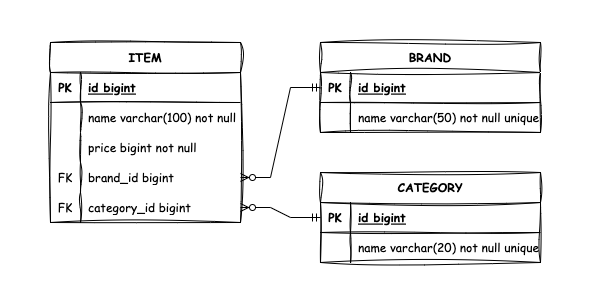

The diagram above was exported from draw.io. Its source (the exported page's mxGraphModel, read from the mxfile embedded in the PNG):
<mxGraphModel dx="954" dy="674" grid="1" gridSize="10" guides="1" tooltips="1" connect="1" arrows="1" fold="1" page="1" pageScale="1" pageWidth="300" pageHeight="300" math="0" shadow="0" extFonts="Permanent Marker^https://fonts.googleapis.com/css?family=Permanent+Marker">
  <root>
    <mxCell id="0" />
    <mxCell id="1" parent="0" />
    <mxCell id="C-vyLk0tnHw3VtMMgP7b-2" value="BRAND" style="shape=table;startSize=30;container=1;collapsible=1;childLayout=tableLayout;fixedRows=1;rowLines=0;fontStyle=1;align=center;resizeLast=1;sketch=1;curveFitting=1;jiggle=2;fontFamily=Comic Sans MS;" parent="1" vertex="1">
      <mxGeometry x="320" y="42" width="220" height="90" as="geometry" />
    </mxCell>
    <mxCell id="C-vyLk0tnHw3VtMMgP7b-3" value="" style="shape=partialRectangle;collapsible=0;dropTarget=0;pointerEvents=0;fillColor=none;points=[[0,0.5],[1,0.5]];portConstraint=eastwest;top=0;left=0;right=0;bottom=1;sketch=1;curveFitting=1;jiggle=2;fontFamily=Comic Sans MS;" parent="C-vyLk0tnHw3VtMMgP7b-2" vertex="1">
      <mxGeometry y="30" width="220" height="30" as="geometry" />
    </mxCell>
    <mxCell id="C-vyLk0tnHw3VtMMgP7b-4" value="PK" style="shape=partialRectangle;overflow=hidden;connectable=0;fillColor=none;top=0;left=0;bottom=0;right=0;fontStyle=1;sketch=1;curveFitting=1;jiggle=2;fontFamily=Comic Sans MS;" parent="C-vyLk0tnHw3VtMMgP7b-3" vertex="1">
      <mxGeometry width="30" height="30" as="geometry">
        <mxRectangle width="30" height="30" as="alternateBounds" />
      </mxGeometry>
    </mxCell>
    <mxCell id="C-vyLk0tnHw3VtMMgP7b-5" value="id bigint" style="shape=partialRectangle;overflow=hidden;connectable=0;fillColor=none;top=0;left=0;bottom=0;right=0;align=left;spacingLeft=6;fontStyle=5;sketch=1;curveFitting=1;jiggle=2;fontFamily=Comic Sans MS;" parent="C-vyLk0tnHw3VtMMgP7b-3" vertex="1">
      <mxGeometry x="30" width="190" height="30" as="geometry">
        <mxRectangle width="190" height="30" as="alternateBounds" />
      </mxGeometry>
    </mxCell>
    <mxCell id="RYLbagRTODNXD-4sJwyG-38" value="" style="shape=partialRectangle;collapsible=0;dropTarget=0;pointerEvents=0;fillColor=none;points=[[0,0.5],[1,0.5]];portConstraint=eastwest;top=0;left=0;right=0;bottom=0;sketch=1;curveFitting=1;jiggle=2;fontFamily=Comic Sans MS;" vertex="1" parent="C-vyLk0tnHw3VtMMgP7b-2">
      <mxGeometry y="60" width="220" height="30" as="geometry" />
    </mxCell>
    <mxCell id="RYLbagRTODNXD-4sJwyG-39" value="" style="shape=partialRectangle;overflow=hidden;connectable=0;fillColor=none;top=0;left=0;bottom=0;right=0;sketch=1;curveFitting=1;jiggle=2;fontFamily=Comic Sans MS;" vertex="1" parent="RYLbagRTODNXD-4sJwyG-38">
      <mxGeometry width="30" height="30" as="geometry">
        <mxRectangle width="30" height="30" as="alternateBounds" />
      </mxGeometry>
    </mxCell>
    <mxCell id="RYLbagRTODNXD-4sJwyG-40" value="name varchar(50) not null unique" style="shape=partialRectangle;overflow=hidden;connectable=0;fillColor=none;top=0;left=0;bottom=0;right=0;align=left;spacingLeft=6;sketch=1;curveFitting=1;jiggle=2;fontFamily=Comic Sans MS;" vertex="1" parent="RYLbagRTODNXD-4sJwyG-38">
      <mxGeometry x="30" width="190" height="30" as="geometry">
        <mxRectangle width="190" height="30" as="alternateBounds" />
      </mxGeometry>
    </mxCell>
    <mxCell id="RYLbagRTODNXD-4sJwyG-29" value="CATEGORY" style="shape=table;startSize=30;container=1;collapsible=1;childLayout=tableLayout;fixedRows=1;rowLines=0;fontStyle=1;align=center;resizeLast=1;sketch=1;curveFitting=1;jiggle=2;fontFamily=Comic Sans MS;" vertex="1" parent="1">
      <mxGeometry x="320" y="172" width="220" height="90" as="geometry" />
    </mxCell>
    <mxCell id="RYLbagRTODNXD-4sJwyG-30" value="" style="shape=partialRectangle;collapsible=0;dropTarget=0;pointerEvents=0;fillColor=none;points=[[0,0.5],[1,0.5]];portConstraint=eastwest;top=0;left=0;right=0;bottom=1;sketch=1;curveFitting=1;jiggle=2;fontFamily=Comic Sans MS;" vertex="1" parent="RYLbagRTODNXD-4sJwyG-29">
      <mxGeometry y="30" width="220" height="30" as="geometry" />
    </mxCell>
    <mxCell id="RYLbagRTODNXD-4sJwyG-31" value="PK" style="shape=partialRectangle;overflow=hidden;connectable=0;fillColor=none;top=0;left=0;bottom=0;right=0;fontStyle=1;sketch=1;curveFitting=1;jiggle=2;fontFamily=Comic Sans MS;" vertex="1" parent="RYLbagRTODNXD-4sJwyG-30">
      <mxGeometry width="30" height="30" as="geometry">
        <mxRectangle width="30" height="30" as="alternateBounds" />
      </mxGeometry>
    </mxCell>
    <mxCell id="RYLbagRTODNXD-4sJwyG-32" value="id bigint" style="shape=partialRectangle;overflow=hidden;connectable=0;fillColor=none;top=0;left=0;bottom=0;right=0;align=left;spacingLeft=6;fontStyle=5;sketch=1;curveFitting=1;jiggle=2;fontFamily=Comic Sans MS;" vertex="1" parent="RYLbagRTODNXD-4sJwyG-30">
      <mxGeometry x="30" width="190" height="30" as="geometry">
        <mxRectangle width="190" height="30" as="alternateBounds" />
      </mxGeometry>
    </mxCell>
    <mxCell id="RYLbagRTODNXD-4sJwyG-33" value="" style="shape=partialRectangle;collapsible=0;dropTarget=0;pointerEvents=0;fillColor=none;points=[[0,0.5],[1,0.5]];portConstraint=eastwest;top=0;left=0;right=0;bottom=0;sketch=1;curveFitting=1;jiggle=2;fontFamily=Comic Sans MS;" vertex="1" parent="RYLbagRTODNXD-4sJwyG-29">
      <mxGeometry y="60" width="220" height="30" as="geometry" />
    </mxCell>
    <mxCell id="RYLbagRTODNXD-4sJwyG-34" value="" style="shape=partialRectangle;overflow=hidden;connectable=0;fillColor=none;top=0;left=0;bottom=0;right=0;sketch=1;curveFitting=1;jiggle=2;fontFamily=Comic Sans MS;" vertex="1" parent="RYLbagRTODNXD-4sJwyG-33">
      <mxGeometry width="30" height="30" as="geometry">
        <mxRectangle width="30" height="30" as="alternateBounds" />
      </mxGeometry>
    </mxCell>
    <mxCell id="RYLbagRTODNXD-4sJwyG-35" value="name varchar(20) not null unique" style="shape=partialRectangle;overflow=hidden;connectable=0;fillColor=none;top=0;left=0;bottom=0;right=0;align=left;spacingLeft=6;sketch=1;curveFitting=1;jiggle=2;fontFamily=Comic Sans MS;" vertex="1" parent="RYLbagRTODNXD-4sJwyG-33">
      <mxGeometry x="30" width="190" height="30" as="geometry">
        <mxRectangle width="190" height="30" as="alternateBounds" />
      </mxGeometry>
    </mxCell>
    <mxCell id="RYLbagRTODNXD-4sJwyG-56" value="ITEM" style="shape=table;startSize=30;container=1;collapsible=1;childLayout=tableLayout;fixedRows=1;rowLines=0;fontStyle=1;align=center;resizeLast=1;sketch=1;curveFitting=1;jiggle=2;fontFamily=Comic Sans MS;" vertex="1" parent="1">
      <mxGeometry x="50" y="42" width="190" height="180" as="geometry" />
    </mxCell>
    <mxCell id="RYLbagRTODNXD-4sJwyG-57" value="" style="shape=partialRectangle;collapsible=0;dropTarget=0;pointerEvents=0;fillColor=none;points=[[0,0.5],[1,0.5]];portConstraint=eastwest;top=0;left=0;right=0;bottom=1;sketch=1;curveFitting=1;jiggle=2;fontFamily=Comic Sans MS;" vertex="1" parent="RYLbagRTODNXD-4sJwyG-56">
      <mxGeometry y="30" width="190" height="30" as="geometry" />
    </mxCell>
    <mxCell id="RYLbagRTODNXD-4sJwyG-58" value="PK" style="shape=partialRectangle;overflow=hidden;connectable=0;fillColor=none;top=0;left=0;bottom=0;right=0;fontStyle=1;sketch=1;curveFitting=1;jiggle=2;fontFamily=Comic Sans MS;" vertex="1" parent="RYLbagRTODNXD-4sJwyG-57">
      <mxGeometry width="30" height="30" as="geometry">
        <mxRectangle width="30" height="30" as="alternateBounds" />
      </mxGeometry>
    </mxCell>
    <mxCell id="RYLbagRTODNXD-4sJwyG-59" value="id bigint" style="shape=partialRectangle;overflow=hidden;connectable=0;fillColor=none;top=0;left=0;bottom=0;right=0;align=left;spacingLeft=6;fontStyle=5;sketch=1;curveFitting=1;jiggle=2;fontFamily=Comic Sans MS;" vertex="1" parent="RYLbagRTODNXD-4sJwyG-57">
      <mxGeometry x="30" width="160" height="30" as="geometry">
        <mxRectangle width="160" height="30" as="alternateBounds" />
      </mxGeometry>
    </mxCell>
    <mxCell id="RYLbagRTODNXD-4sJwyG-60" value="" style="shape=partialRectangle;collapsible=0;dropTarget=0;pointerEvents=0;fillColor=none;points=[[0,0.5],[1,0.5]];portConstraint=eastwest;top=0;left=0;right=0;bottom=0;sketch=1;curveFitting=1;jiggle=2;fontFamily=Comic Sans MS;" vertex="1" parent="RYLbagRTODNXD-4sJwyG-56">
      <mxGeometry y="60" width="190" height="30" as="geometry" />
    </mxCell>
    <mxCell id="RYLbagRTODNXD-4sJwyG-61" value="" style="shape=partialRectangle;overflow=hidden;connectable=0;fillColor=none;top=0;left=0;bottom=0;right=0;sketch=1;curveFitting=1;jiggle=2;fontFamily=Comic Sans MS;" vertex="1" parent="RYLbagRTODNXD-4sJwyG-60">
      <mxGeometry width="30" height="30" as="geometry">
        <mxRectangle width="30" height="30" as="alternateBounds" />
      </mxGeometry>
    </mxCell>
    <mxCell id="RYLbagRTODNXD-4sJwyG-62" value="name varchar(100) not null" style="shape=partialRectangle;overflow=hidden;connectable=0;fillColor=none;top=0;left=0;bottom=0;right=0;align=left;spacingLeft=6;sketch=1;curveFitting=1;jiggle=2;fontFamily=Comic Sans MS;" vertex="1" parent="RYLbagRTODNXD-4sJwyG-60">
      <mxGeometry x="30" width="160" height="30" as="geometry">
        <mxRectangle width="160" height="30" as="alternateBounds" />
      </mxGeometry>
    </mxCell>
    <mxCell id="RYLbagRTODNXD-4sJwyG-65" value="" style="shape=partialRectangle;collapsible=0;dropTarget=0;pointerEvents=0;fillColor=none;points=[[0,0.5],[1,0.5]];portConstraint=eastwest;top=0;left=0;right=0;bottom=0;sketch=1;curveFitting=1;jiggle=2;fontFamily=Comic Sans MS;" vertex="1" parent="RYLbagRTODNXD-4sJwyG-56">
      <mxGeometry y="90" width="190" height="30" as="geometry" />
    </mxCell>
    <mxCell id="RYLbagRTODNXD-4sJwyG-66" value="" style="shape=partialRectangle;overflow=hidden;connectable=0;fillColor=none;top=0;left=0;bottom=0;right=0;sketch=1;curveFitting=1;jiggle=2;fontFamily=Comic Sans MS;" vertex="1" parent="RYLbagRTODNXD-4sJwyG-65">
      <mxGeometry width="30" height="30" as="geometry">
        <mxRectangle width="30" height="30" as="alternateBounds" />
      </mxGeometry>
    </mxCell>
    <mxCell id="RYLbagRTODNXD-4sJwyG-67" value="price bigint not null" style="shape=partialRectangle;overflow=hidden;connectable=0;fillColor=none;top=0;left=0;bottom=0;right=0;align=left;spacingLeft=6;sketch=1;curveFitting=1;jiggle=2;fontFamily=Comic Sans MS;" vertex="1" parent="RYLbagRTODNXD-4sJwyG-65">
      <mxGeometry x="30" width="160" height="30" as="geometry">
        <mxRectangle width="160" height="30" as="alternateBounds" />
      </mxGeometry>
    </mxCell>
    <mxCell id="RYLbagRTODNXD-4sJwyG-75" value="" style="shape=tableRow;horizontal=0;startSize=0;swimlaneHead=0;swimlaneBody=0;fillColor=none;collapsible=0;dropTarget=0;points=[[0,0.5],[1,0.5]];portConstraint=eastwest;top=0;left=0;right=0;bottom=0;sketch=1;curveFitting=1;jiggle=2;fontFamily=Comic Sans MS;" vertex="1" parent="RYLbagRTODNXD-4sJwyG-56">
      <mxGeometry y="120" width="190" height="30" as="geometry" />
    </mxCell>
    <mxCell id="RYLbagRTODNXD-4sJwyG-76" value="FK" style="shape=partialRectangle;connectable=0;fillColor=none;top=0;left=0;bottom=0;right=0;fontStyle=0;overflow=hidden;whiteSpace=wrap;html=1;sketch=1;curveFitting=1;jiggle=2;fontFamily=Comic Sans MS;" vertex="1" parent="RYLbagRTODNXD-4sJwyG-75">
      <mxGeometry width="30" height="30" as="geometry">
        <mxRectangle width="30" height="30" as="alternateBounds" />
      </mxGeometry>
    </mxCell>
    <mxCell id="RYLbagRTODNXD-4sJwyG-77" value="brand_id bigint" style="shape=partialRectangle;connectable=0;fillColor=none;top=0;left=0;bottom=0;right=0;align=left;spacingLeft=6;fontStyle=0;overflow=hidden;whiteSpace=wrap;html=1;sketch=1;curveFitting=1;jiggle=2;fontFamily=Comic Sans MS;" vertex="1" parent="RYLbagRTODNXD-4sJwyG-75">
      <mxGeometry x="30" width="160" height="30" as="geometry">
        <mxRectangle width="160" height="30" as="alternateBounds" />
      </mxGeometry>
    </mxCell>
    <mxCell id="RYLbagRTODNXD-4sJwyG-78" value="" style="shape=tableRow;horizontal=0;startSize=0;swimlaneHead=0;swimlaneBody=0;fillColor=none;collapsible=0;dropTarget=0;points=[[0,0.5],[1,0.5]];portConstraint=eastwest;top=0;left=0;right=0;bottom=0;sketch=1;curveFitting=1;jiggle=2;fontFamily=Comic Sans MS;" vertex="1" parent="RYLbagRTODNXD-4sJwyG-56">
      <mxGeometry y="150" width="190" height="30" as="geometry" />
    </mxCell>
    <mxCell id="RYLbagRTODNXD-4sJwyG-79" value="FK" style="shape=partialRectangle;connectable=0;fillColor=none;top=0;left=0;bottom=0;right=0;fontStyle=0;overflow=hidden;whiteSpace=wrap;html=1;sketch=1;curveFitting=1;jiggle=2;fontFamily=Comic Sans MS;" vertex="1" parent="RYLbagRTODNXD-4sJwyG-78">
      <mxGeometry width="30" height="30" as="geometry">
        <mxRectangle width="30" height="30" as="alternateBounds" />
      </mxGeometry>
    </mxCell>
    <mxCell id="RYLbagRTODNXD-4sJwyG-80" value="category_id bigint" style="shape=partialRectangle;connectable=0;fillColor=none;top=0;left=0;bottom=0;right=0;align=left;spacingLeft=6;fontStyle=0;overflow=hidden;whiteSpace=wrap;html=1;sketch=1;curveFitting=1;jiggle=2;fontFamily=Comic Sans MS;" vertex="1" parent="RYLbagRTODNXD-4sJwyG-78">
      <mxGeometry x="30" width="160" height="30" as="geometry">
        <mxRectangle width="160" height="30" as="alternateBounds" />
      </mxGeometry>
    </mxCell>
    <mxCell id="RYLbagRTODNXD-4sJwyG-82" value="" style="edgeStyle=entityRelationEdgeStyle;fontSize=12;html=1;endArrow=ERzeroToMany;startArrow=ERmandOne;rounded=0;fontFamily=Comic Sans MS;exitX=0;exitY=0.5;exitDx=0;exitDy=0;" edge="1" parent="1" source="C-vyLk0tnHw3VtMMgP7b-3" target="RYLbagRTODNXD-4sJwyG-75">
      <mxGeometry width="100" height="100" relative="1" as="geometry">
        <mxPoint x="-70" y="342" as="sourcePoint" />
        <mxPoint x="110" y="222" as="targetPoint" />
      </mxGeometry>
    </mxCell>
    <mxCell id="RYLbagRTODNXD-4sJwyG-83" value="" style="edgeStyle=entityRelationEdgeStyle;fontSize=12;html=1;endArrow=ERzeroToMany;startArrow=ERmandOne;rounded=0;fontFamily=Comic Sans MS;exitX=0;exitY=0.5;exitDx=0;exitDy=0;" edge="1" parent="1" source="RYLbagRTODNXD-4sJwyG-30" target="RYLbagRTODNXD-4sJwyG-78">
      <mxGeometry width="100" height="100" relative="1" as="geometry">
        <mxPoint x="310" y="312" as="sourcePoint" />
        <mxPoint x="80" y="382" as="targetPoint" />
      </mxGeometry>
    </mxCell>
  </root>
</mxGraphModel>